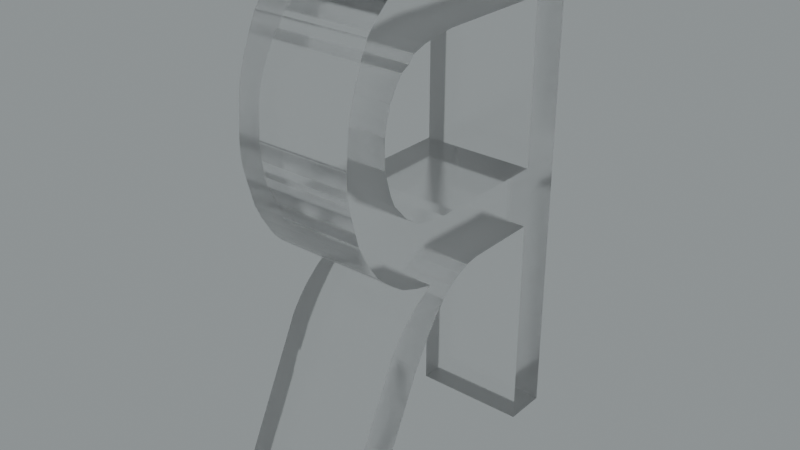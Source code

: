 # Source: blend.blend  (saved by Blender 3.5.10; exported with 4.5.12 LTS)
import bpy
from mathutils import Matrix  # noqa: F401  (used for matrix-valued properties, if any)

bpy.ops.wm.read_factory_settings(use_empty=True)
scene = bpy.context.scene
scene.name = 'Scene'

# ---- collections
col_collection = bpy.data.collections.new('Collection'); scene.collection.children.link(col_collection)

# ---- images (referenced by path relative to the original .blend; pixels are not part of the script)
import os
ASSET_DIR = os.environ.get("B2B_ASSET_DIR", "")  # directory of the original .blend (textures are referenced by path, not embedded)
HERE = os.path.dirname(os.path.abspath(__file__))  # packed textures are extracted next to this script under _unpacked/

def load_image(name, relpath, width, height, colorspace="sRGB"):
    """Load a texture the original file referenced (path relative to the .blend, or extracted next to this script)."""
    p = next((c for c in (os.path.join(HERE, relpath), os.path.join(ASSET_DIR, relpath)) if relpath and os.path.exists(c)), "")
    if p:
        img = bpy.data.images.load(p, check_existing=True)
        img.name = name
    else:  # same state as the original file: an image datablock whose file is absent (Cycles renders it pink)
        img = bpy.data.images.new(name, width, height)
        img.source = "FILE"
        img.filepath = "//" + (relpath or name)
    img.colorspace_settings.name = colorspace
    return img
img_satara_night_4k_hdr = load_image('satara_night_4k.hdr', 'satara_night_4k.hdr', 1024, 1024, 'Linear Rec.709')

# ---- materials (node trees are filled in below, after node groups)
mat_material_027 = bpy.data.materials.new('Material.027')

# ---- material node trees
mat_material_027.use_nodes = True; mat_material_027.node_tree.nodes.clear()
_N = mat_material_027.node_tree.nodes; _L = mat_material_027.node_tree.links
n0 = _N.new('ShaderNodeMixShader'); n0.name = 'Mix Shader'; n0.location = (316, 316)
n1 = _N.new('ShaderNodeOutputMaterial'); n1.name = 'Material Output.001'; n1.location = (492, 342)
n2 = _N.new('ShaderNodeLayerWeight'); n2.name = 'Layer Weight'; n2.location = (146, 370)
n2.inputs[0].default_value = 0.1
n3 = _N.new('ShaderNodeBsdfAnisotropic'); n3.name = 'Glossy BSDF'; n3.location = (-21, 159)
n3.width = 280
n3.distribution = 'GGX'
n3.inputs[1].default_value = 0.6
n4 = _N.new('ShaderNodeBsdfGlass'); n4.name = 'Glass BSDF'; n4.location = (-193, 271)
n4.distribution = 'BECKMANN'
n4.inputs[1].default_value = 0.2
_L.new(n3.outputs[0], n0.inputs[2])
_L.new(n2.outputs[0], n0.inputs[0])
_L.new(n4.outputs[0], n0.inputs[1])
_L.new(n0.outputs[0], n1.inputs[0])
n1.is_active_output = True

# ---- world
world_world = bpy.data.worlds.new('World'); scene.world = world_world
world_world.use_nodes = True; world_world.node_tree.nodes.clear()
_N = world_world.node_tree.nodes; _L = world_world.node_tree.links
n0 = _N.new('ShaderNodeBackground'); n0.name = 'Background.001'; n0.location = (26, -164)
n1 = _N.new('ShaderNodeBackground'); n1.name = 'Background'; n1.location = (337, 91)
n1.inputs[0].default_value = (0.05088, 0.05088, 0.05088, 1.0)
n2 = _N.new('ShaderNodeOutputWorld'); n2.name = 'World Output'; n2.location = (512, 287)
n3 = _N.new('ShaderNodeValToRGB'); n3.name = 'ColorRamp'; n3.location = (98, 373)
while len(n3.color_ramp.elements) > 1: n3.color_ramp.elements.remove(n3.color_ramp.elements[-1])
n3.color_ramp.elements[0].position = 0.0; n3.color_ramp.elements[0].color = (0.0, 0.0, 0.0, 1.0)
_e = n3.color_ramp.elements.new(1.0); _e.color = (0.8561, 0.9404, 0.9606, 1.0)
n4 = _N.new('ShaderNodeTexEnvironment'); n4.name = 'Environment Texture'; n4.location = (-269, 312)
n4.image = img_satara_night_4k_hdr
_L.new(n4.outputs[0], n3.inputs[0])
_L.new(n3.outputs[0], n2.inputs[0])
n2.is_active_output = True
world_world.color = (0.05088, 0.05088, 0.05088)
world_world.use_sun_shadow = False
world_world.sun_shadow_jitter_overblur = 0.0

# ---- meshes
me_x = bpy.data.meshes.new('Я')
me_x.from_pydata([(241.6, -120.0, 0.0), (244.2, -120.0, 0.0), (244.2, -120.0, 5.0), (241.6, -120.0, 5.0), (241.6, -110.4, 5.0), (241.6, -110.4, 0.0), (238.0, -110.4, 0.0), (238.0, -110.4, 5.0), (237.0, -110.4, 0.0), (237.0, -110.4, 5.0), (236.2, -110.5, 0.0), (236.2, -110.5, 5.0), (235.5, -110.7, 0.0), (235.5, -110.7, 5.0), (234.8, -111.0, 0.0), (234.8, -111.0, 5.0), (234.2, -111.4, 0.0), (234.2, -111.4, 5.0), (233.6, -111.9, 0.0), (233.6, -111.9, 5.0), (232.9, -112.6, 5.0), (232.9, -112.6, 0.0), (232.0, -113.7, 0.0), (232.0, -113.7, 5.0), (231.0, -115.2, 0.0), (231.0, -115.2, 5.0), (227.8, -120.0, 5.0), (227.8, -120.0, 0.0), (224.8, -120.0, 0.0), (224.8, -120.0, 5.0), (226.6, -117.3, 1.25), (226.6, -117.3, 3.75), (228.0, -115.2, 2.5), (228.9, -113.8, 3.75), (229.5, -113.1, 5.0), (229.5, -113.1, 0.0), (228.9, -113.8, 1.25), (227.4, -116.2, 4.375), (227.4, -116.2, 0.625), (228.8, -114.1, 4.688), (228.8, -114.1, 0.3125), (229.9, -112.5, 5.0), (229.9, -112.5, 0.0), (230.4, -112.0, 5.0), (230.4, -112.0, 0.0), (231.0, -111.5, 5.0), (231.0, -111.5, 0.0), (231.8, -111.0, 0.0), (231.8, -111.0, 5.0), (232.4, -110.7, 0.0), (232.4, -110.7, 5.0), (233.0, -110.4, 0.0), (233.0, -110.4, 5.0), (231.9, -110.2, 0.0), (231.9, -110.2, 5.0), (230.8, -109.9, 0.0), (230.8, -109.9, 5.0), (230.0, -109.5, 0.0), (230.0, -109.5, 5.0), (229.3, -109.1, 0.0), (229.3, -109.1, 5.0), (228.9, -108.8, 0.0), (228.9, -108.8, 5.0), (228.5, -108.4, 0.0), (228.5, -108.4, 5.0), (228.0, -107.8, 0.0), (228.0, -107.8, 5.0), (227.6, -107.2, 0.0), (227.6, -107.2, 5.0), (227.3, -106.4, 0.0), (227.3, -106.4, 5.0), (227.0, -105.6, 5.0), (227.0, -105.6, 0.0), (226.9, -105.0, 0.0), (226.9, -105.0, 5.0), (226.9, -104.3, 0.0), (226.9, -104.3, 5.0), (227.0, -103.4, 0.0), (227.0, -103.4, 5.0), (227.1, -102.6, 0.0), (227.1, -102.6, 5.0), (227.3, -102.0, 0.0), (227.3, -102.0, 5.0), (227.6, -101.4, 0.0), (227.6, -101.4, 5.0), (228.0, -100.7, 0.0), (228.0, -100.7, 5.0), (228.4, -100.1, 0.0), (228.4, -100.1, 5.0), (228.8, -99.75, 0.0), (228.8, -99.75, 5.0), (229.3, -99.41, 0.0), (229.3, -99.41, 5.0), (230.0, -98.97, 0.0), (230.0, -98.97, 5.0), (230.8, -98.65, 0.0), (230.8, -98.65, 5.0), (231.5, -98.45, 0.0), (231.5, -98.45, 5.0), (232.7, -98.3, 5.0), (232.7, -98.3, 0.0), (233.6, -98.26, 0.0), (233.6, -98.26, 5.0), (234.6, -98.24, 0.0), (234.6, -98.24, 5.0), (244.2, -98.24, 0.0), (244.2, -98.24, 5.0), (241.6, -100.8, 0.0), (241.6, -107.8, 0.0), (241.6, -107.8, 5.0), (241.6, -100.8, 5.0), (234.4, -100.8, 0.0), (234.4, -100.8, 5.0), (233.3, -100.9, 0.0), (233.3, -100.9, 5.0), (232.4, -101.0, 0.0), (232.4, -101.0, 5.0), (231.6, -101.2, 5.0), (231.6, -101.2, 0.0), (231.2, -101.5, 5.0), (231.2, -101.5, 0.0), (230.7, -101.7, 5.0), (230.7, -101.7, 0.0), (230.3, -102.1, 5.0), (230.3, -102.1, 0.0), (229.9, -102.6, 5.0), (229.9, -102.6, 0.0), (229.7, -103.1, 0.0), (229.7, -103.1, 5.0), (229.5, -103.7, 5.0), (229.5, -103.7, 0.0), (229.5, -104.3, 5.0), (229.5, -104.3, 0.0), (229.5, -104.9, 0.0), (229.5, -104.9, 5.0), (229.7, -105.4, 0.0), (229.7, -105.4, 5.0), (229.9, -105.9, 5.0), (229.9, -105.9, 0.0), (230.2, -106.4, 5.0), (230.2, -106.4, 0.0), (230.7, -106.8, 0.0), (230.7, -106.8, 5.0), (231.2, -107.2, 0.0), (231.2, -107.2, 5.0), (231.7, -107.4, 0.0), (231.7, -107.4, 5.0), (232.1, -107.6, 0.0), (232.1, -107.6, 5.0), (233.0, -107.7, 5.0), (233.0, -107.7, 0.0), (234.0, -107.8, 5.0), (234.0, -107.8, 0.0), (235.1, -107.8, 5.0), (235.1, -107.8, 0.0)], [], [(0, 1, 2), (0, 2, 3), (4, 0, 3), (5, 0, 4), (6, 5, 4), (6, 4, 7), (8, 6, 7), (8, 7, 9), (10, 9, 11), (10, 8, 9), (12, 11, 13), (12, 10, 11), (14, 12, 13), (14, 13, 15), (16, 15, 17), (16, 14, 15), (18, 17, 19), (18, 16, 17), (18, 19, 20), (21, 18, 20), (22, 20, 23), (22, 21, 20), (24, 23, 25), (24, 22, 23), (26, 24, 25), (27, 24, 26), (28, 27, 26), (28, 26, 29), (30, 28, 29), (30, 29, 31), (30, 31, 32), (33, 34, 35), (36, 33, 35), (36, 32, 33), (37, 31, 29), (37, 32, 31), (38, 30, 32), (38, 28, 30), (39, 29, 34), (39, 34, 33), (39, 33, 32), (39, 37, 29), (39, 32, 37), (40, 35, 28), (40, 36, 35), (40, 28, 38), (40, 32, 36), (40, 38, 32), (35, 34, 41), (42, 41, 43), (42, 35, 41), (44, 43, 45), (44, 42, 43), (46, 44, 45), (47, 46, 45), (47, 45, 48), (49, 48, 50), (49, 47, 48), (51, 50, 52), (51, 49, 50), (53, 51, 52), (53, 52, 54), (55, 54, 56), (55, 53, 54), (57, 56, 58), (57, 55, 56), (59, 58, 60), (59, 57, 58), (61, 60, 62), (61, 59, 60), (63, 62, 64), (63, 61, 62), (65, 63, 64), (65, 64, 66), (67, 66, 68), (67, 65, 66), (69, 68, 70), (69, 70, 71), (69, 67, 68), (72, 69, 71), (73, 71, 74), (73, 72, 71), (75, 74, 76), (75, 73, 74), (77, 75, 76), (77, 76, 78), (79, 78, 80), (79, 77, 78), (81, 80, 82), (81, 79, 80), (83, 82, 84), (83, 81, 82), (85, 83, 84), (85, 84, 86), (87, 86, 88), (87, 85, 86), (89, 88, 90), (89, 87, 88), (91, 90, 92), (91, 89, 90), (93, 91, 92), (93, 92, 94), (95, 94, 96), (95, 93, 94), (97, 96, 98), (97, 95, 96), (97, 98, 99), (100, 97, 99), (101, 99, 102), (101, 100, 99), (103, 102, 104), (103, 101, 102), (105, 103, 104), (105, 104, 106), (2, 105, 106), (1, 105, 2), (107, 108, 109), (107, 109, 110), (111, 107, 110), (111, 110, 112), (113, 111, 112), (113, 112, 114), (115, 114, 116), (115, 116, 117), (115, 113, 114), (118, 117, 119), (118, 115, 117), (120, 119, 121), (120, 118, 119), (122, 120, 121), (122, 121, 123), (124, 123, 125), (124, 122, 123), (126, 124, 125), (127, 125, 128), (127, 128, 129), (127, 126, 125), (130, 129, 131), (130, 127, 129), (132, 130, 131), (133, 132, 131), (133, 131, 134), (135, 134, 136), (135, 136, 137), (135, 133, 134), (138, 137, 139), (138, 135, 137), (140, 138, 139), (141, 140, 139), (141, 139, 142), (143, 142, 144), (143, 141, 142), (145, 144, 146), (145, 143, 144), (147, 146, 148), (147, 145, 146), (147, 148, 149), (150, 149, 151), (150, 147, 149), (152, 151, 153), (152, 150, 151), (154, 152, 153), (108, 154, 153), (108, 153, 109), (59, 141, 143), (57, 59, 143), (120, 122, 91), (122, 89, 91), (24, 27, 35), (69, 72, 135), (27, 28, 35), (35, 42, 22), (138, 69, 135), (57, 143, 145), (24, 35, 22), (118, 120, 93), (22, 42, 44), (120, 91, 93), (55, 57, 145), (1, 0, 5), (22, 44, 46), (53, 55, 147), (55, 145, 147), (72, 73, 133), (118, 93, 95), (135, 72, 133), (118, 95, 97), (115, 118, 97), (22, 46, 21), (133, 73, 132), (73, 75, 132), (5, 6, 108), (75, 77, 132), (6, 154, 108), (115, 97, 100), (113, 115, 100), (51, 53, 150), (53, 147, 150), (113, 100, 101), (111, 113, 101), (111, 101, 103), (21, 46, 47), (111, 103, 107), (107, 103, 105), (77, 79, 130), (108, 107, 105), (5, 108, 105), (132, 77, 130), (1, 5, 105), (21, 47, 18), (12, 14, 152), (14, 51, 152), (51, 150, 152), (79, 81, 127), (130, 79, 127), (18, 47, 49), (8, 10, 154), (10, 12, 154), (12, 152, 154), (18, 49, 51), (81, 83, 126), (83, 85, 126), (18, 51, 16), (127, 81, 126), (8, 154, 6), (16, 51, 14), (63, 65, 140), (126, 85, 124), (124, 85, 87), (59, 61, 141), (61, 63, 141), (63, 140, 141), (140, 65, 138), (65, 67, 138), (122, 124, 89), (67, 69, 138), (124, 87, 89), (144, 142, 60), (144, 60, 58), (92, 121, 119), (92, 90, 121), (34, 26, 25), (136, 71, 70), (34, 29, 26), (23, 41, 34), (136, 70, 137), (146, 144, 58), (23, 34, 25), (94, 119, 117), (43, 41, 23), (94, 92, 119), (146, 58, 56), (4, 3, 2), (45, 43, 23), (148, 56, 54), (148, 146, 56), (134, 74, 71), (96, 94, 117), (134, 71, 136), (98, 96, 117), (98, 117, 116), (20, 45, 23), (131, 74, 134), (131, 76, 74), (109, 7, 4), (131, 78, 76), (109, 153, 7), (99, 98, 116), (99, 116, 114), (149, 54, 52), (149, 148, 54), (102, 99, 114), (102, 114, 112), (104, 102, 112), (48, 45, 20), (110, 104, 112), (106, 104, 110), (129, 80, 78), (106, 110, 109), (106, 109, 4), (129, 78, 131), (106, 4, 2), (19, 48, 20), (151, 15, 13), (151, 52, 15), (151, 149, 52), (128, 82, 80), (128, 80, 129), (50, 48, 19), (153, 11, 9), (153, 13, 11), (153, 151, 13), (52, 50, 19), (125, 84, 82), (125, 86, 84), (17, 52, 19), (125, 82, 128), (7, 153, 9), (15, 52, 17), (139, 66, 64), (123, 86, 125), (88, 86, 123), (142, 62, 60), (142, 64, 62), (142, 139, 64), (137, 66, 139), (137, 68, 66), (90, 123, 121), (137, 70, 68), (90, 88, 123)])
me_x.materials.append(mat_material_027)
me_x.update()

# ---- objects
ob_x = bpy.data.objects.new('Я', me_x)

# ---- transforms, parenting, visibility, modifiers, constraints
ob_x.location = (-1.881e-17, -11.69, 8.978)
ob_x.rotation_euler = (-4.712, 2.22e-16, -4.712)
ob_x.scale = (0.05258, 0.073, 0.073)

# ---- collection membership
col_collection.objects.link(ob_x)

# ---- scene / render settings (as saved in the file)
scene.frame_start = 1; scene.frame_end = 250; scene.frame_set(0)
scene.render.engine = 'CYCLES'
scene.render.film_transparent = True
scene.cycles.samples = 16
scene.cycles.sampling_pattern = 'TABULATED_SOBOL'
scene.cycles.use_adaptive_sampling = False
scene.cycles.use_light_tree = False
scene.cycles.film_transparent_glass = True
scene.cycles.film_transparent_roughness = 1.0
scene.eevee.use_raytracing = True
scene.view_settings.view_transform = 'Filmic'
bpy.context.view_layer.update()

# ---- added for rendering (the .blend has no active camera): camera
cam_auto = bpy.data.cameras.new('AutoCamera')
cam_auto.lens = 50.0
cam_auto.sensor_width = 36.0
cam_auto.clip_end = 1000.0
ob_auto_camera = bpy.data.objects.new('AutoCamera', cam_auto)
scene.collection.objects.link(ob_auto_camera)
ob_auto_camera.location = (1.9604, -1.48957, 2.43449)
ob_auto_camera.rotation_euler = (1.09748, -7.21219e-08, 0.694738)
scene.camera = ob_auto_camera
bpy.context.view_layer.update()
